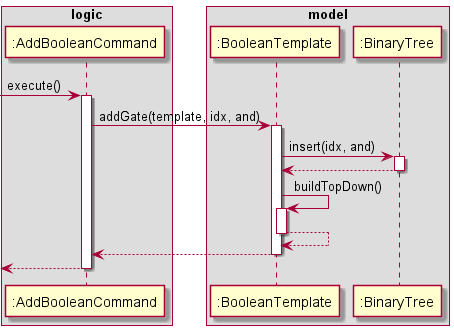

The diagram above was rendered by PlantUML. Its source (embedded in the PNG):
@startuml

box logic
participant ":AddBooleanCommand" as Add
end box

box model
participant ":BooleanTemplate" as Bool
participant ":BinaryTree" as BT
end box

[-> Add : execute()
activate Add

Add -> Bool: addGate(template, idx, and)
activate Bool

Bool -> BT : insert(idx, and)
activate BT

BT --> Bool
deactivate BT

Bool -> Bool : buildTopDown()
activate Bool

Bool --> Bool
deactivate Bool

Bool --> Add
deactivate Bool

[<-- Add
deactivate Add
@enduml